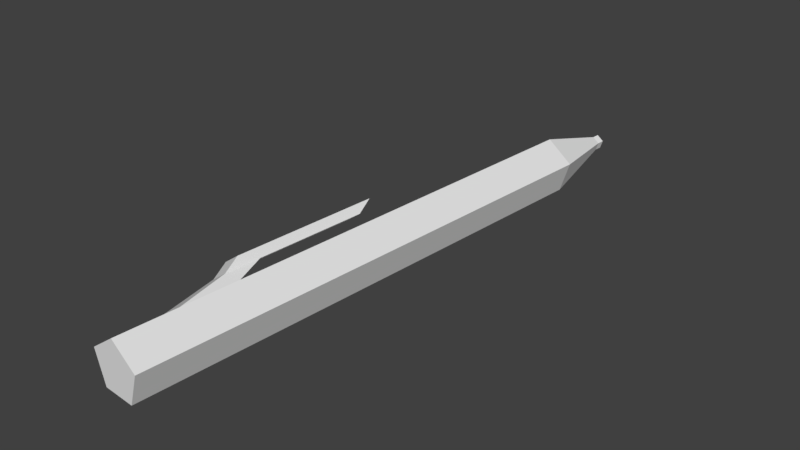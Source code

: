 # Source: Pen.blend  (saved by Blender 2.78.0; exported with 4.5.12 LTS)
import bpy
from mathutils import Matrix  # noqa: F401  (used for matrix-valued properties, if any)

bpy.ops.wm.read_factory_settings(use_empty=True)
scene = bpy.context.scene
scene.name = 'Scene'

# ---- collections
col_collection_1 = bpy.data.collections.new('Collection 1'); scene.collection.children.link(col_collection_1)

# ---- world
world_world = bpy.data.worlds.new('World'); scene.world = world_world
world_world.color = (0.05088, 0.05088, 0.05088)
world_world.use_sun_shadow = False
world_world.sun_shadow_jitter_overblur = 0.0
world_world.cycles.sampling_method = 'MANUAL'

# ---- meshes
me_cylinder_012 = bpy.data.meshes.new('Cylinder.012')
me_cylinder_012.from_pydata([(0.0, 1.0, -1.0), (0.0, 1.0, 1.0), (0.9511, 0.309, -1.0), (0.9511, 0.309, 1.0), (0.5878, -0.809, -1.0), (0.5878, -0.809, 1.0), (-0.5878, -0.809, -1.0), (-0.5878, -0.809, 1.0), (-0.9511, 0.309, -1.0), (-0.9511, 0.309, 1.0), (-3.013e-08, 0.2584, 1.303), (0.2458, 0.07986, 1.303), (0.1519, -0.2091, 1.303), (-0.1519, -0.2091, 1.303), (-0.2458, 0.07986, 1.303), (-3.013e-08, 0.2584, 1.334), (0.2458, 0.07986, 1.334), (0.1519, -0.2091, 1.334), (-0.1519, -0.2091, 1.334), (-0.2458, 0.07986, 1.334), (0.0, 1.0, -0.768), (0.9511, 0.309, -0.768), (0.5878, -0.809, -0.768), (-0.5878, -0.809, -0.768), (-0.9511, 0.309, -0.768), (0.0, 1.0, -0.543), (0.9511, 0.309, -0.543), (0.5878, -0.809, -0.543), (-0.5878, -0.809, -0.543), (-0.9511, 0.309, -0.543), (0.5685, 1.395, -0.5013), (1.151, 0.9717, -0.5013), (0.5685, 1.395, -0.3635), (1.151, 0.9717, -0.3635), (0.9637, 0.7141, -0.4299), (0.3813, 1.137, -0.4299), (0.3813, 1.137, -0.5677), (0.9637, 0.7141, -0.5677), (0.5685, 1.395, 0.06899), (1.151, 0.9717, 0.06899), (0.9637, 0.7141, 0.002598), (0.3813, 1.137, 0.002598)], [], [(25, 1, 3, 26), (26, 3, 5, 27), (27, 5, 7, 28), (9, 7, 13, 14), (28, 7, 9, 29), (29, 9, 1, 25), (0, 2, 4, 6, 8), (13, 12, 17, 18), (5, 3, 11, 12), (1, 9, 14, 10), (3, 1, 10, 11), (7, 5, 12, 13), (16, 15, 19, 18, 17), (11, 10, 15, 16), (14, 13, 18, 19), (12, 11, 16, 17), (10, 14, 19, 15), (8, 24, 20, 0), (6, 23, 24, 8), (4, 22, 23, 6), (2, 21, 22, 4), (0, 20, 21, 2), (24, 29, 25, 20), (23, 28, 29, 24), (22, 27, 28, 23), (21, 26, 27, 22), (34, 33, 39, 40), (30, 32, 33, 31), (37, 36, 30, 31), (34, 37, 31, 33), (36, 35, 32, 30), (20, 25, 35, 36), (26, 21, 37, 34), (21, 20, 36, 37), (25, 26, 34, 35), (41, 40, 39, 38), (35, 34, 40, 41), (32, 35, 41, 38), (33, 32, 38, 39)])
me_cylinder_012.use_remesh_preserve_volume = False
me_cylinder_012.use_remesh_preserve_attributes = False
me_cylinder_012.use_mirror_vertex_groups = False
me_cylinder_012.update()

# ---- objects
ob_cylinder_010 = bpy.data.objects.new('Cylinder.010', me_cylinder_012)

# ---- transforms, parenting, visibility, modifiers, constraints
ob_cylinder_010.location = (-1.384, 2.406, 2.287)
ob_cylinder_010.rotation_euler = (1.571, -0.0, -3.219)
ob_cylinder_010.scale = (0.03927, 0.03927, 0.3605)
ob_cylinder_010.lineart.crease_threshold = 0.0

# ---- collection membership
col_collection_1.objects.link(ob_cylinder_010)

# ---- scene / render settings (as saved in the file)
scene.frame_start = 1; scene.frame_end = 250; scene.frame_set(1)
scene.render.engine = 'BLENDER_EEVEE_NEXT'
scene.render.resolution_percentage = 50
scene.render.dither_intensity = 0.0
scene.cycles.use_denoising = False
scene.cycles.samples = 128
scene.cycles.sampling_pattern = 'TABULATED_SOBOL'
scene.cycles.light_sampling_threshold = 0.0
scene.cycles.use_adaptive_sampling = False
scene.cycles.use_light_tree = False
scene.cycles.blur_glossy = 0.0
scene.cycles.sample_clamp_indirect = 0.0
scene.view_settings.view_transform = 'Standard'
bpy.context.view_layer.update()

# ---- added for rendering (the .blend has no active camera and no usable light): camera, sun
cam_auto = bpy.data.cameras.new('AutoCamera')
cam_auto.lens = 50.0
cam_auto.sensor_width = 36.0
cam_auto.clip_end = 1000.0
ob_auto_camera = bpy.data.objects.new('AutoCamera', cam_auto)
scene.collection.objects.link(ob_auto_camera)
ob_auto_camera.location = (-0.58595, 1.50918, 2.93652)
ob_auto_camera.rotation_euler = (1.09748, -7.21219e-08, 0.694738)
scene.camera = ob_auto_camera
light_auto_sun = bpy.data.lights.new('AutoSun', 'SUN')
light_auto_sun.energy = 3.0
light_auto_sun.angle = 0.0523599
ob_auto_sun = bpy.data.objects.new('AutoSun', light_auto_sun)
scene.collection.objects.link(ob_auto_sun)
ob_auto_sun.rotation_euler = (0.872665, 0.174533, 0.523599)
bpy.context.view_layer.update()
